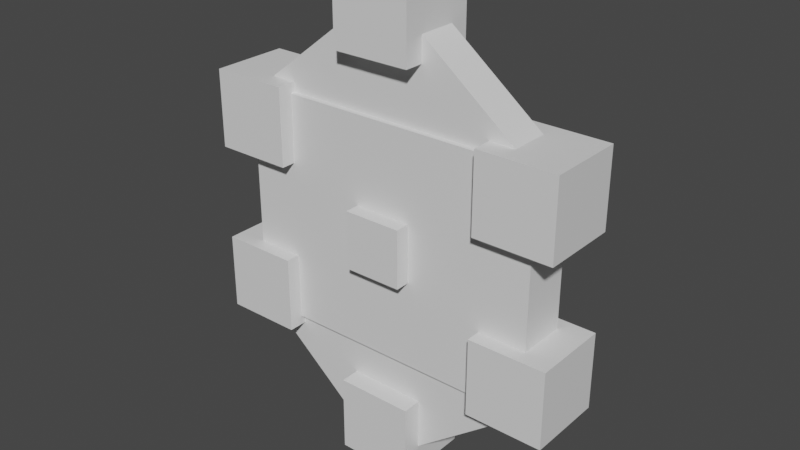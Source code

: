 # Source: bronzor.blend  (saved by Blender 2.81.16; exported with 4.5.12 LTS)
import bpy
from mathutils import Matrix  # noqa: F401  (used for matrix-valued properties, if any)

bpy.ops.wm.read_factory_settings(use_empty=True)
scene = bpy.context.scene
scene.name = 'Scene'

# ---- collections
col_collection = bpy.data.collections.new('Collection'); scene.collection.children.link(col_collection)

# ---- materials (node trees are filled in below, after node groups)
mat_default_obj = bpy.data.materials.new('Default OBJ')
mat_default_obj.use_transparent_shadow = False

# ---- material node trees
mat_default_obj.use_nodes = True; mat_default_obj.node_tree.nodes.clear()
_N = mat_default_obj.node_tree.nodes; _L = mat_default_obj.node_tree.links
n0 = _N.new('ShaderNodeOutputMaterial'); n0.name = 'Material Output'; n0.location = (300, 300)
n1 = _N.new('ShaderNodeBsdfPrincipled'); n1.name = 'Principled BSDF'; n1.location = (10, 300)
n1.distribution = 'GGX'
n1.subsurface_method = 'BURLEY'
n1.inputs[3].default_value = 1.45
n1.inputs[27].default_value = (0.0, 0.0, 0.0, 1.0)
n1.inputs[28].default_value = 1.0
_L.new(n1.outputs[0], n0.inputs[0])
n0.is_active_output = True

# ---- world
world_world = bpy.data.worlds.new('World'); scene.world = world_world
world_world.use_nodes = True; world_world.node_tree.nodes.clear()
_N = world_world.node_tree.nodes; _L = world_world.node_tree.links
n0 = _N.new('ShaderNodeOutputWorld'); n0.name = 'World Output'; n0.location = (300, 300)
n1 = _N.new('ShaderNodeBackground'); n1.name = 'Background'; n1.location = (10, 300)
n1.inputs[0].default_value = (0.05088, 0.05088, 0.05088, 1.0)
_L.new(n1.outputs[0], n0.inputs[0])
n0.is_active_output = True
world_world.color = (0.05088, 0.05088, 0.05088)
world_world.use_sun_shadow = False
world_world.sun_shadow_jitter_overblur = 0.0

# ---- meshes
me_rigt_bottom_slant = bpy.data.meshes.new('Rigt_bottom_slant')
me_rigt_bottom_slant.from_pydata([(-0.2039, -0.7542, -0.125), (-0.7811, -0.01541, -0.125), (0.2039, 0.7542, -0.125), (0.7811, 0.01541, -0.125), (-0.7811, -0.01541, 0.125), (-0.2039, -0.7542, 0.125), (0.7811, 0.01541, 0.125), (0.2039, 0.7542, 0.125)], [], [(0, 1, 2, 3), (4, 5, 6, 7), (3, 2, 7, 6), (5, 4, 1, 0), (5, 0, 3, 6), (1, 4, 7, 2)])
_uv = me_rigt_bottom_slant.uv_layers.new(name='UVMap')
_uv.uv.foreach_set('vector', [0.02286, 0.56, 0.1086, 0.56, 0.1086, 0.6743, 0.02286, 0.6743, 0.1314, 0.56, 0.2171, 0.56, 0.2171, 0.6743, 0.1314, 0.6743, 0.02286, 0.6743, 0.1086, 0.6743, 0.1086, 0.6971, 0.02286, 0.6971, 0.1086, 0.6743, 0.1943, 0.6743, 0.1943, 0.6971, 0.1086, 0.6971, 0.0, 0.56, 0.02286, 0.56, 0.02286, 0.6743, 0.0, 0.6743, 0.1086, 0.56, 0.1314, 0.56, 0.1314, 0.6743, 0.1086, 0.6743])
me_rigt_bottom_slant.materials.append(mat_default_obj)
me_rigt_bottom_slant.use_remesh_fix_poles = True
me_rigt_bottom_slant.use_remesh_preserve_attributes = False
me_rigt_bottom_slant.use_mirror_vertex_groups = False
me_rigt_bottom_slant.update()
me_top_ball = bpy.data.meshes.new('Top_ball')
me_top_ball.from_pydata([(0.25, -0.25, -0.25), (-0.25, -0.25, -0.25), (-0.25, 0.25, -0.25), (0.25, 0.25, -0.25), (-0.25, -0.25, 0.25), (0.25, -0.25, 0.25), (0.25, 0.25, 0.25), (-0.25, 0.25, 0.25)], [], [(0, 1, 2, 3), (4, 5, 6, 7), (3, 2, 7, 6), (5, 4, 1, 0), (5, 0, 3, 6), (1, 4, 7, 2)])
_uv = me_top_ball.uv_layers.new(name='UVMap')
_uv.uv.foreach_set('vector', [0.04571, 0.7029, 0.09143, 0.7029, 0.09143, 0.7486, 0.04571, 0.7486, 0.1371, 0.7029, 0.1829, 0.7029, 0.1829, 0.7486, 0.1371, 0.7486, 0.04571, 0.7486, 0.09143, 0.7486, 0.09143, 0.7943, 0.04571, 0.7943, 0.09143, 0.7486, 0.1371, 0.7486, 0.1371, 0.7943, 0.09143, 0.7943, 0.0, 0.7029, 0.04571, 0.7029, 0.04571, 0.7486, 0.0, 0.7486, 0.09143, 0.7029, 0.1371, 0.7029, 0.1371, 0.7486, 0.09143, 0.7486])
me_top_ball.materials.append(mat_default_obj)
me_top_ball.use_remesh_fix_poles = True
me_top_ball.use_remesh_preserve_attributes = False
me_top_ball.use_mirror_vertex_groups = False
me_top_ball.update()
me_right_bottom_ball = bpy.data.meshes.new('Right_bottom_ball')
me_right_bottom_ball.from_pydata([(0.25, -0.25, -0.25), (-0.25, -0.25, -0.25), (-0.25, 0.25, -0.25), (0.25, 0.25, -0.25), (-0.25, -0.25, 0.25), (0.25, -0.25, 0.25), (0.25, 0.25, 0.25), (-0.25, 0.25, 0.25)], [], [(0, 1, 2, 3), (4, 5, 6, 7), (3, 2, 7, 6), (5, 4, 1, 0), (5, 0, 3, 6), (1, 4, 7, 2)])
_uv = me_right_bottom_ball.uv_layers.new(name='UVMap')
_uv.uv.foreach_set('vector', [0.04571, 0.7029, 0.09143, 0.7029, 0.09143, 0.7486, 0.04571, 0.7486, 0.1371, 0.7029, 0.1829, 0.7029, 0.1829, 0.7486, 0.1371, 0.7486, 0.04571, 0.7486, 0.09143, 0.7486, 0.09143, 0.7943, 0.04571, 0.7943, 0.09143, 0.7486, 0.1371, 0.7486, 0.1371, 0.7943, 0.09143, 0.7943, 0.0, 0.7029, 0.04571, 0.7029, 0.04571, 0.7486, 0.0, 0.7486, 0.09143, 0.7029, 0.1371, 0.7029, 0.1371, 0.7486, 0.09143, 0.7486])
me_right_bottom_ball.materials.append(mat_default_obj)
me_right_bottom_ball.use_remesh_fix_poles = True
me_right_bottom_ball.use_remesh_preserve_attributes = False
me_right_bottom_ball.use_mirror_vertex_groups = False
me_right_bottom_ball.update()
me_left_bottom_slant = bpy.data.meshes.new('Left_bottom_slant')
me_left_bottom_slant.from_pydata([(0.7801, -0.04266, -0.125), (0.1775, -0.7608, -0.125), (-0.7801, 0.04266, -0.125), (-0.1775, 0.7608, -0.125), (0.1775, -0.7608, 0.125), (0.7801, -0.04266, 0.125), (-0.1775, 0.7608, 0.125), (-0.7801, 0.04266, 0.125)], [], [(0, 1, 2, 3), (4, 5, 6, 7), (3, 2, 7, 6), (5, 4, 1, 0), (5, 0, 3, 6), (1, 4, 7, 2)])
_uv = me_left_bottom_slant.uv_layers.new(name='UVMap')
_uv.uv.foreach_set('vector', [0.02286, 0.56, 0.1086, 0.56, 0.1086, 0.6743, 0.02286, 0.6743, 0.1314, 0.56, 0.2171, 0.56, 0.2171, 0.6743, 0.1314, 0.6743, 0.02286, 0.6743, 0.1086, 0.6743, 0.1086, 0.6971, 0.02286, 0.6971, 0.1086, 0.6743, 0.1943, 0.6743, 0.1943, 0.6971, 0.1086, 0.6971, 0.0, 0.56, 0.02286, 0.56, 0.02286, 0.6743, 0.0, 0.6743, 0.1086, 0.56, 0.1314, 0.56, 0.1314, 0.6743, 0.1086, 0.6743])
me_left_bottom_slant.materials.append(mat_default_obj)
me_left_bottom_slant.use_remesh_fix_poles = True
me_left_bottom_slant.use_remesh_preserve_attributes = False
me_left_bottom_slant.use_mirror_vertex_groups = False
me_left_bottom_slant.update()
me_right_top_ball = bpy.data.meshes.new('Right_top_ball')
me_right_top_ball.from_pydata([(0.25, -0.25, -0.25), (-0.25, -0.25, -0.25), (-0.25, 0.25, -0.25), (0.25, 0.25, -0.25), (-0.25, -0.25, 0.25), (0.25, -0.25, 0.25), (0.25, 0.25, 0.25), (-0.25, 0.25, 0.25)], [], [(0, 1, 2, 3), (4, 5, 6, 7), (3, 2, 7, 6), (5, 4, 1, 0), (5, 0, 3, 6), (1, 4, 7, 2)])
_uv = me_right_top_ball.uv_layers.new(name='UVMap')
_uv.uv.foreach_set('vector', [0.04571, 0.7029, 0.09143, 0.7029, 0.09143, 0.7486, 0.04571, 0.7486, 0.1371, 0.7029, 0.1829, 0.7029, 0.1829, 0.7486, 0.1371, 0.7486, 0.04571, 0.7486, 0.09143, 0.7486, 0.09143, 0.7943, 0.04571, 0.7943, 0.09143, 0.7486, 0.1371, 0.7486, 0.1371, 0.7943, 0.09143, 0.7943, 0.0, 0.7029, 0.04571, 0.7029, 0.04571, 0.7486, 0.0, 0.7486, 0.09143, 0.7029, 0.1371, 0.7029, 0.1371, 0.7486, 0.09143, 0.7486])
me_right_top_ball.materials.append(mat_default_obj)
me_right_top_ball.use_remesh_fix_poles = True
me_right_top_ball.use_remesh_preserve_attributes = False
me_right_top_ball.use_mirror_vertex_groups = False
me_right_top_ball.update()
me_nose = bpy.data.meshes.new('Nose')
me_nose.from_pydata([(0.1875, -0.1875, -0.25), (-0.1875, -0.1875, -0.25), (-0.1875, 0.1875, -0.25), (0.1875, 0.1875, -0.25), (-0.1875, -0.1875, 0.25), (0.1875, -0.1875, 0.25), (0.1875, 0.1875, 0.25), (-0.1875, 0.1875, 0.25)], [], [(0, 1, 2, 3), (4, 5, 6, 7), (3, 2, 7, 6), (5, 4, 1, 0), (5, 0, 3, 6), (1, 4, 7, 2)])
_uv = me_nose.uv_layers.new(name='UVMap')
_uv.uv.foreach_set('vector', [0.2343, 0.7143, 0.2686, 0.7143, 0.2686, 0.7486, 0.2343, 0.7486, 0.3143, 0.7143, 0.3486, 0.7143, 0.3486, 0.7486, 0.3143, 0.7486, 0.2343, 0.7486, 0.2686, 0.7486, 0.2686, 0.7943, 0.2343, 0.7943, 0.2686, 0.7486, 0.3029, 0.7486, 0.3029, 0.7943, 0.2686, 0.7943, 0.1886, 0.7143, 0.2343, 0.7143, 0.2343, 0.7486, 0.1886, 0.7486, 0.2686, 0.7143, 0.3143, 0.7143, 0.3143, 0.7486, 0.2686, 0.7486])
me_nose.materials.append(mat_default_obj)
me_nose.use_remesh_fix_poles = True
me_nose.use_remesh_preserve_attributes = False
me_nose.use_mirror_vertex_groups = False
me_nose.update()
me_right_top_slant = bpy.data.meshes.new('Right_top_slant')
me_right_top_slant.from_pydata([(0.7811, -0.01541, -0.125), (0.2039, -0.7542, -0.125), (-0.7811, 0.01541, -0.125), (-0.2039, 0.7542, -0.125), (0.2039, -0.7542, 0.125), (0.7811, -0.01541, 0.125), (-0.2039, 0.7542, 0.125), (-0.7811, 0.01541, 0.125)], [], [(0, 1, 2, 3), (4, 5, 6, 7), (3, 2, 7, 6), (5, 4, 1, 0), (5, 0, 3, 6), (1, 4, 7, 2)])
_uv = me_right_top_slant.uv_layers.new(name='UVMap')
_uv.uv.foreach_set('vector', [0.02286, 0.56, 0.1086, 0.56, 0.1086, 0.6743, 0.02286, 0.6743, 0.1314, 0.56, 0.2171, 0.56, 0.2171, 0.6743, 0.1314, 0.6743, 0.02286, 0.6743, 0.1086, 0.6743, 0.1086, 0.6971, 0.02286, 0.6971, 0.1086, 0.6743, 0.1943, 0.6743, 0.1943, 0.6971, 0.1086, 0.6971, 0.0, 0.56, 0.02286, 0.56, 0.02286, 0.6743, 0.0, 0.6743, 0.1086, 0.56, 0.1314, 0.56, 0.1314, 0.6743, 0.1086, 0.6743])
me_right_top_slant.materials.append(mat_default_obj)
me_right_top_slant.use_remesh_fix_poles = True
me_right_top_slant.use_remesh_preserve_attributes = False
me_right_top_slant.use_mirror_vertex_groups = False
me_right_top_slant.update()
me_left_top_slant = bpy.data.meshes.new('Left_top_slant')
me_left_top_slant.from_pydata([(-0.2039, -0.7542, -0.125), (-0.7811, -0.01541, -0.125), (0.2039, 0.7542, -0.125), (0.7811, 0.01541, -0.125), (-0.7811, -0.01541, 0.125), (-0.2039, -0.7542, 0.125), (0.7811, 0.01541, 0.125), (0.2039, 0.7542, 0.125)], [], [(0, 1, 2, 3), (4, 5, 6, 7), (3, 2, 7, 6), (5, 4, 1, 0), (5, 0, 3, 6), (1, 4, 7, 2)])
_uv = me_left_top_slant.uv_layers.new(name='UVMap')
_uv.uv.foreach_set('vector', [0.02286, 0.56, 0.1086, 0.56, 0.1086, 0.6743, 0.02286, 0.6743, 0.1314, 0.56, 0.2171, 0.56, 0.2171, 0.6743, 0.1314, 0.6743, 0.02286, 0.6743, 0.1086, 0.6743, 0.1086, 0.6971, 0.02286, 0.6971, 0.1086, 0.6743, 0.1943, 0.6743, 0.1943, 0.6971, 0.1086, 0.6971, 0.0, 0.56, 0.02286, 0.56, 0.02286, 0.6743, 0.0, 0.6743, 0.1086, 0.56, 0.1314, 0.56, 0.1314, 0.6743, 0.1086, 0.6743])
me_left_top_slant.materials.append(mat_default_obj)
me_left_top_slant.use_remesh_fix_poles = True
me_left_top_slant.use_remesh_preserve_attributes = False
me_left_top_slant.use_mirror_vertex_groups = False
me_left_top_slant.update()
me_left_top_ball = bpy.data.meshes.new('Left_top_ball')
me_left_top_ball.from_pydata([(0.25, -0.25, -0.25), (-0.25, -0.25, -0.25), (-0.25, 0.25, -0.25), (0.25, 0.25, -0.25), (-0.25, -0.25, 0.25), (0.25, -0.25, 0.25), (0.25, 0.25, 0.25), (-0.25, 0.25, 0.25)], [], [(0, 1, 2, 3), (4, 5, 6, 7), (3, 2, 7, 6), (5, 4, 1, 0), (5, 0, 3, 6), (1, 4, 7, 2)])
_uv = me_left_top_ball.uv_layers.new(name='UVMap')
_uv.uv.foreach_set('vector', [0.04571, 0.7029, 0.09143, 0.7029, 0.09143, 0.7486, 0.04571, 0.7486, 0.1371, 0.7029, 0.1829, 0.7029, 0.1829, 0.7486, 0.1371, 0.7486, 0.04571, 0.7486, 0.09143, 0.7486, 0.09143, 0.7943, 0.04571, 0.7943, 0.09143, 0.7486, 0.1371, 0.7486, 0.1371, 0.7943, 0.09143, 0.7943, 0.0, 0.7029, 0.04571, 0.7029, 0.04571, 0.7486, 0.0, 0.7486, 0.09143, 0.7029, 0.1371, 0.7029, 0.1371, 0.7486, 0.09143, 0.7486])
me_left_top_ball.materials.append(mat_default_obj)
me_left_top_ball.use_remesh_fix_poles = True
me_left_top_ball.use_remesh_preserve_attributes = False
me_left_top_ball.use_mirror_vertex_groups = False
me_left_top_ball.update()
me_right_mid_ball = bpy.data.meshes.new('Right_mid_ball')
me_right_mid_ball.from_pydata([(0.25, -0.25, -0.25), (-0.25, -0.25, -0.25), (-0.25, 0.25, -0.25), (0.25, 0.25, -0.25), (-0.25, -0.25, 0.25), (0.25, -0.25, 0.25), (0.25, 0.25, 0.25), (-0.25, 0.25, 0.25)], [], [(0, 1, 2, 3), (4, 5, 6, 7), (3, 2, 7, 6), (5, 4, 1, 0), (5, 0, 3, 6), (1, 4, 7, 2)])
_uv = me_right_mid_ball.uv_layers.new(name='UVMap')
_uv.uv.foreach_set('vector', [0.04571, 0.7029, 0.09143, 0.7029, 0.09143, 0.7486, 0.04571, 0.7486, 0.1371, 0.7029, 0.1829, 0.7029, 0.1829, 0.7486, 0.1371, 0.7486, 0.04571, 0.7486, 0.09143, 0.7486, 0.09143, 0.7943, 0.04571, 0.7943, 0.09143, 0.7486, 0.1371, 0.7486, 0.1371, 0.7943, 0.09143, 0.7943, 0.0, 0.7029, 0.04571, 0.7029, 0.04571, 0.7486, 0.0, 0.7486, 0.09143, 0.7029, 0.1371, 0.7029, 0.1371, 0.7486, 0.09143, 0.7486])
me_right_mid_ball.materials.append(mat_default_obj)
me_right_mid_ball.use_remesh_fix_poles = True
me_right_mid_ball.use_remesh_preserve_attributes = False
me_right_mid_ball.use_mirror_vertex_groups = False
me_right_mid_ball.update()
me_face = bpy.data.meshes.new('Face')
me_face.from_pydata([(1.0, -0.75, -0.1562), (-1.0, -0.75, -0.1562), (-1.0, 0.75, -0.1562), (1.0, 0.75, -0.1562), (-1.0, -0.75, 0.1562), (1.0, -0.75, 0.1562), (1.0, 0.75, 0.1562), (-1.0, 0.75, 0.1562)], [], [(0, 1, 2, 3), (4, 5, 6, 7), (3, 2, 7, 6), (5, 4, 1, 0), (5, 0, 3, 6), (1, 4, 7, 2)])
_uv = me_face.uv_layers.new(name='UVMap')
_uv.uv.foreach_set('vector', [0.02857, 0.8343, 0.2114, 0.8343, 0.2114, 0.9714, 0.02857, 0.9714, 0.24, 0.8343, 0.4229, 0.8343, 0.4229, 0.9714, 0.24, 0.9714, 0.02857, 0.9714, 0.2114, 0.9714, 0.2114, 1.0, 0.02857, 1.0, 0.2114, 0.9714, 0.3943, 0.9714, 0.3943, 1.0, 0.2114, 1.0, 0.0, 0.8343, 0.02857, 0.8343, 0.02857, 0.9714, 0.0, 0.9714, 0.2114, 0.8343, 0.24, 0.8343, 0.24, 0.9714, 0.2114, 0.9714])
me_face.materials.append(mat_default_obj)
me_face.use_remesh_fix_poles = True
me_face.use_remesh_preserve_attributes = False
me_face.use_mirror_vertex_groups = False
me_face.update()
me_left_bottom_ball = bpy.data.meshes.new('Left_bottom_ball')
me_left_bottom_ball.from_pydata([(0.25, -0.25, -0.25), (-0.25, -0.25, -0.25), (-0.25, 0.25, -0.25), (0.25, 0.25, -0.25), (-0.25, -0.25, 0.25), (0.25, -0.25, 0.25), (0.25, 0.25, 0.25), (-0.25, 0.25, 0.25)], [], [(0, 1, 2, 3), (4, 5, 6, 7), (3, 2, 7, 6), (5, 4, 1, 0), (5, 0, 3, 6), (1, 4, 7, 2)])
_uv = me_left_bottom_ball.uv_layers.new(name='UVMap')
_uv.uv.foreach_set('vector', [0.04571, 0.7029, 0.09143, 0.7029, 0.09143, 0.7486, 0.04571, 0.7486, 0.1371, 0.7029, 0.1829, 0.7029, 0.1829, 0.7486, 0.1371, 0.7486, 0.04571, 0.7486, 0.09143, 0.7486, 0.09143, 0.7943, 0.04571, 0.7943, 0.09143, 0.7486, 0.1371, 0.7486, 0.1371, 0.7943, 0.09143, 0.7943, 0.0, 0.7029, 0.04571, 0.7029, 0.04571, 0.7486, 0.0, 0.7486, 0.09143, 0.7029, 0.1371, 0.7029, 0.1371, 0.7486, 0.09143, 0.7486])
me_left_bottom_ball.materials.append(mat_default_obj)
me_left_bottom_ball.use_remesh_fix_poles = True
me_left_bottom_ball.use_remesh_preserve_attributes = False
me_left_bottom_ball.use_mirror_vertex_groups = False
me_left_bottom_ball.update()

# ---- objects
ob_rigt_bottom_slant = bpy.data.objects.new('Rigt_bottom_slant', me_rigt_bottom_slant)
ob_top_ball = bpy.data.objects.new('Top_ball', me_top_ball)
ob_right_bottom_ball = bpy.data.objects.new('Right_bottom_ball', me_right_bottom_ball)
ob_left_bottom_slant = bpy.data.objects.new('Left_bottom_slant', me_left_bottom_slant)
ob_right_top_ball = bpy.data.objects.new('Right_top_ball', me_right_top_ball)
ob_nose = bpy.data.objects.new('Nose', me_nose)
ob_right_top_slant = bpy.data.objects.new('Right_top_slant', me_right_top_slant)
ob_left_top_slant = bpy.data.objects.new('Left_top_slant', me_left_top_slant)
ob_left_top_ball = bpy.data.objects.new('Left_top_ball', me_left_top_ball)
ob_right_mid_ball = bpy.data.objects.new('Right_mid_ball', me_right_mid_ball)
ob_face = bpy.data.objects.new('Face', me_face)
ob_left_bottom_ball = bpy.data.objects.new('Left_bottom_ball', me_left_bottom_ball)

# ---- transforms, parenting, visibility, modifiers, constraints
ob_rigt_bottom_slant.parent = ob_face
ob_rigt_bottom_slant.matrix_parent_inverse = Matrix(((1.0, 0.0, 0.0, -0.0), (0.0, -1.629e-07, 1.0, -1.617), (0.0, -1.0, -1.629e-07, 2.635e-07), (-0.0, 0.0, -0.0, 1.0)))
ob_rigt_bottom_slant.location = (0.2409, 1.215e-07, 0.8718)
ob_rigt_bottom_slant.rotation_euler = (1.571, -0.0, 0.0)
ob_rigt_bottom_slant.lineart.crease_threshold = 0.0
ob_top_ball.parent = ob_face
ob_top_ball.matrix_parent_inverse = Matrix(((1.0, 0.0, 0.0, -0.0), (0.0, -1.629e-07, 1.0, -1.617), (0.0, -1.0, -1.629e-07, 2.635e-07), (-0.0, 0.0, -0.0, 1.0)))
ob_top_ball.location = (0.0, -2.24e-07, 2.992)
ob_top_ball.rotation_euler = (1.571, -0.0, 0.0)
ob_top_ball.lineart.crease_threshold = 0.0
ob_right_bottom_ball.parent = ob_face
ob_right_bottom_ball.matrix_parent_inverse = Matrix(((1.0, 0.0, 0.0, -0.0), (0.0, -1.629e-07, 1.0, -1.617), (0.0, -1.0, -1.629e-07, 2.635e-07), (-0.0, 0.0, -0.0, 1.0)))
ob_right_bottom_ball.location = (0.9375, 9.164e-08, 1.055)
ob_right_bottom_ball.rotation_euler = (1.571, -0.0, 0.0)
ob_right_bottom_ball.lineart.crease_threshold = 0.0
ob_left_bottom_slant.parent = ob_face
ob_left_bottom_slant.matrix_parent_inverse = Matrix(((1.0, 0.0, 0.0, -0.0), (0.0, -1.629e-07, 1.0, -1.617), (0.0, -1.0, -1.629e-07, 2.635e-07), (-0.0, 0.0, -0.0, 1.0)))
ob_left_bottom_slant.location = (-0.2799, 1.2e-07, 0.8809)
ob_left_bottom_slant.rotation_euler = (1.571, -0.0, 0.0)
ob_left_bottom_slant.lineart.crease_threshold = 0.0
ob_right_top_ball.parent = ob_face
ob_right_top_ball.matrix_parent_inverse = Matrix(((1.0, 0.0, 0.0, -0.0), (0.0, -1.629e-07, 1.0, -1.617), (0.0, -1.0, -1.629e-07, 2.635e-07), (-0.0, 0.0, -0.0, 1.0)))
ob_right_top_ball.location = (0.9375, -9.164e-08, 2.18)
ob_right_top_ball.rotation_euler = (1.571, -0.0, 0.0)
ob_right_top_ball.lineart.crease_threshold = 0.0
ob_nose.parent = ob_face
ob_nose.matrix_parent_inverse = Matrix(((1.0, 0.0, 0.0, -0.0), (0.0, -1.629e-07, 1.0, -1.617), (0.0, -1.0, -1.629e-07, 2.635e-07), (-0.0, 0.0, -0.0, 1.0)))
ob_nose.location = (0.0, 0.0, 1.617)
ob_nose.rotation_euler = (1.571, -0.0, 0.0)
ob_nose.lineart.crease_threshold = 0.0
ob_right_top_slant.parent = ob_face
ob_right_top_slant.matrix_parent_inverse = Matrix(((1.0, 0.0, 0.0, -0.0), (0.0, -1.629e-07, 1.0, -1.617), (0.0, -1.0, -1.629e-07, 2.635e-07), (-0.0, 0.0, -0.0, 1.0)))
ob_right_top_slant.location = (0.3225, -1.029e-07, 2.249)
ob_right_top_slant.rotation_euler = (1.571, -0.0, 0.0)
ob_right_top_slant.lineart.crease_threshold = 0.0
ob_left_top_slant.parent = ob_face
ob_left_top_slant.matrix_parent_inverse = Matrix(((1.0, 0.0, 0.0, -0.0), (0.0, -1.629e-07, 1.0, -1.617), (0.0, -1.0, -1.629e-07, 2.635e-07), (-0.0, 0.0, -0.0, 1.0)))
ob_left_top_slant.location = (-0.3717, -9.658e-08, 2.21)
ob_left_top_slant.rotation_euler = (1.571, -0.0, 0.0)
ob_left_top_slant.lineart.crease_threshold = 0.0
ob_left_top_ball.parent = ob_face
ob_left_top_ball.matrix_parent_inverse = Matrix(((1.0, 0.0, 0.0, -0.0), (0.0, -1.629e-07, 1.0, -1.617), (0.0, -1.0, -1.629e-07, 2.635e-07), (-0.0, 0.0, -0.0, 1.0)))
ob_left_top_ball.location = (-0.9375, -9.164e-08, 2.18)
ob_left_top_ball.rotation_euler = (1.571, -0.0, 0.0)
ob_left_top_ball.lineart.crease_threshold = 0.0
ob_right_mid_ball.parent = ob_face
ob_right_mid_ball.matrix_parent_inverse = Matrix(((1.0, 0.0, 0.0, -0.0), (0.0, -1.629e-07, 1.0, -1.617), (0.0, -1.0, -1.629e-07, 2.635e-07), (-0.0, 0.0, -0.0, 1.0)))
ob_right_mid_ball.location = (0.0, 2.037e-07, 0.3673)
ob_right_mid_ball.rotation_euler = (1.571, -0.0, 0.0)
ob_right_mid_ball.lineart.crease_threshold = 0.0
ob_face.location = (0.0, 0.0, 1.617)
ob_face.rotation_euler = (1.571, -0.0, 0.0)
ob_face.lineart.crease_threshold = 0.0
ob_left_bottom_ball.parent = ob_face
ob_left_bottom_ball.matrix_parent_inverse = Matrix(((1.0, 0.0, 0.0, -0.0), (0.0, -1.629e-07, 1.0, -1.617), (0.0, -1.0, -1.629e-07, 2.635e-07), (-0.0, 0.0, -0.0, 1.0)))
ob_left_bottom_ball.location = (-0.9375, 9.164e-08, 1.055)
ob_left_bottom_ball.rotation_euler = (1.571, -0.0, 0.0)
ob_left_bottom_ball.lineart.crease_threshold = 0.0

# ---- collection membership
col_collection.objects.link(ob_rigt_bottom_slant)
col_collection.objects.link(ob_top_ball)
col_collection.objects.link(ob_right_bottom_ball)
col_collection.objects.link(ob_left_bottom_slant)
col_collection.objects.link(ob_right_top_ball)
col_collection.objects.link(ob_nose)
col_collection.objects.link(ob_right_top_slant)
col_collection.objects.link(ob_left_top_slant)
col_collection.objects.link(ob_left_top_ball)
col_collection.objects.link(ob_right_mid_ball)
col_collection.objects.link(ob_face)
col_collection.objects.link(ob_left_bottom_ball)

# ---- scene / render settings (as saved in the file)
scene.frame_start = 1; scene.frame_end = 250; scene.frame_set(1)
scene.render.engine = 'BLENDER_EEVEE_NEXT'
scene.cycles.use_denoising = False
scene.cycles.samples = 128
scene.cycles.sampling_pattern = 'TABULATED_SOBOL'
scene.cycles.use_adaptive_sampling = False
scene.cycles.use_light_tree = False
scene.view_settings.view_transform = 'Filmic'
bpy.context.view_layer.update()

# ---- added for rendering (the .blend has no active camera and no usable light): camera, sun
cam_auto = bpy.data.cameras.new('AutoCamera')
cam_auto.lens = 50.0
cam_auto.sensor_width = 36.0
cam_auto.clip_end = 1000.0
ob_auto_camera = bpy.data.objects.new('AutoCamera', cam_auto)
scene.collection.objects.link(ob_auto_camera)
ob_auto_camera.location = (3.66093, -4.39311, 4.6085)
ob_auto_camera.rotation_euler = (1.09748, -7.21219e-08, 0.694738)
scene.camera = ob_auto_camera
light_auto_sun = bpy.data.lights.new('AutoSun', 'SUN')
light_auto_sun.energy = 3.0
light_auto_sun.angle = 0.0523599
ob_auto_sun = bpy.data.objects.new('AutoSun', light_auto_sun)
scene.collection.objects.link(ob_auto_sun)
ob_auto_sun.rotation_euler = (0.872665, 0.174533, 0.523599)
bpy.context.view_layer.update()
